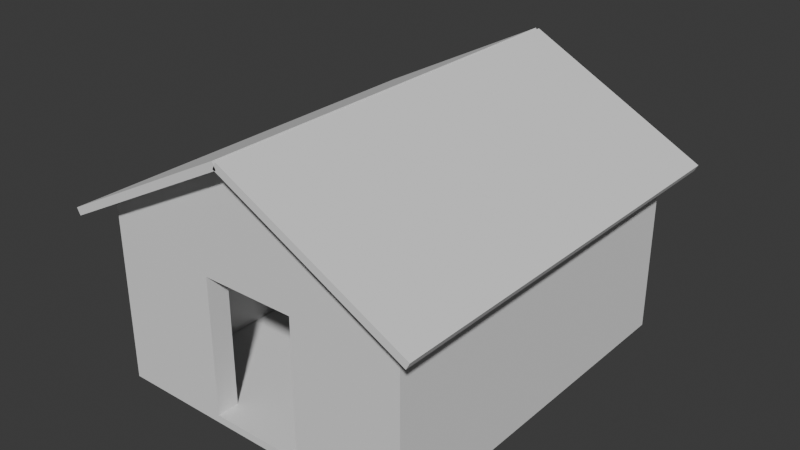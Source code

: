 # Source: cottage.blend  (saved by Blender 4.2.66; exported with 4.5.12 LTS)
import bpy
from mathutils import Matrix  # noqa: F401  (used for matrix-valued properties, if any)

bpy.ops.wm.read_factory_settings(use_empty=True)
scene = bpy.context.scene
scene.name = 'Scene'

# ---- collections
col_collection = bpy.data.collections.new('Collection'); scene.collection.children.link(col_collection)

# ---- world
world_world = bpy.data.worlds.new('World'); scene.world = world_world
world_world.use_nodes = True; world_world.node_tree.nodes.clear()
_N = world_world.node_tree.nodes; _L = world_world.node_tree.links
n0 = _N.new('ShaderNodeOutputWorld'); n0.name = 'World Output'; n0.location = (300, 300)
n1 = _N.new('ShaderNodeBackground'); n1.name = 'Background'; n1.location = (10, 300)
n1.inputs[0].default_value = (0.05088, 0.05088, 0.05088, 1.0)
_L.new(n1.outputs[0], n0.inputs[0])
n0.is_active_output = True
world_world.color = (0.05088, 0.05088, 0.05088)
world_world.sun_shadow_jitter_overblur = 0.0

# ---- meshes
me_cube_001 = bpy.data.meshes.new('Cube.001')
me_cube_001.from_pydata([(-0.5, -0.5, -0.5), (-0.5, -0.5, 0.5), (-0.5, 0.5, -0.5), (-0.5, 0.5, 0.5), (0.5, -0.5, -0.5), (0.5, -0.5, 0.5), (0.5, 0.5, -0.5), (0.5, 0.5, 0.5)], [], [(0, 1, 3, 2), (2, 3, 7, 6), (6, 7, 5, 4), (4, 5, 1, 0), (2, 6, 4, 0), (7, 3, 1, 5)])
_uv = me_cube_001.uv_layers.new(name='UVMap')
_uv.uv.foreach_set('vector', [0.375, 0.0, 0.625, 0.0, 0.625, 0.25, 0.375, 0.25, 0.375, 0.25, 0.625, 0.25, 0.625, 0.5, 0.375, 0.5, 0.375, 0.5, 0.625, 0.5, 0.625, 0.75, 0.375, 0.75, 0.375, 0.75, 0.625, 0.75, 0.625, 1.0, 0.375, 1.0, 0.125, 0.5, 0.375, 0.5, 0.375, 0.75, 0.125, 0.75, 0.625, 0.5, 0.875, 0.5, 0.875, 0.75, 0.625, 0.75])
me_cube_001.update()
me_cube_002 = bpy.data.meshes.new('Cube.002')
me_cube_002.from_pydata([(-0.5, -0.5, -0.5), (-0.5, -0.5, 0.5), (-0.5, 0.5, -0.5), (-0.5, 0.5, 0.5), (0.5, -0.5, -0.5), (0.5, -0.5, 0.5), (0.5, 0.5, -0.5), (0.5, 0.5, 0.5)], [], [(0, 1, 3, 2), (2, 3, 7, 6), (6, 7, 5, 4), (4, 5, 1, 0), (2, 6, 4, 0), (7, 3, 1, 5)])
_uv = me_cube_002.uv_layers.new(name='UVMap')
_uv.uv.foreach_set('vector', [0.375, 0.0, 0.625, 0.0, 0.625, 0.25, 0.375, 0.25, 0.375, 0.25, 0.625, 0.25, 0.625, 0.5, 0.375, 0.5, 0.375, 0.5, 0.625, 0.5, 0.625, 0.75, 0.375, 0.75, 0.375, 0.75, 0.625, 0.75, 0.625, 1.0, 0.375, 1.0, 0.125, 0.5, 0.375, 0.5, 0.375, 0.75, 0.125, 0.75, 0.625, 0.5, 0.875, 0.5, 0.875, 0.75, 0.625, 0.75])
me_cube_002.update()
me_cube_003 = bpy.data.meshes.new('Cube.003')
me_cube_003.from_pydata([(-0.5, -0.5, -0.5), (-0.5, -0.5, 0.5), (-0.5, 0.5, -0.5), (-0.5, 0.5, 0.5), (0.5, -0.5, -0.5), (0.5, -0.5, 0.5), (0.5, 0.5, -0.5), (0.5, 0.5, 0.5)], [], [(0, 1, 3, 2), (2, 3, 7, 6), (6, 7, 5, 4), (4, 5, 1, 0), (2, 6, 4, 0), (7, 3, 1, 5)])
_uv = me_cube_003.uv_layers.new(name='UVMap')
_uv.uv.foreach_set('vector', [0.375, 0.0, 0.625, 0.0, 0.625, 0.25, 0.375, 0.25, 0.375, 0.25, 0.625, 0.25, 0.625, 0.5, 0.375, 0.5, 0.375, 0.5, 0.625, 0.5, 0.625, 0.75, 0.375, 0.75, 0.375, 0.75, 0.625, 0.75, 0.625, 1.0, 0.375, 1.0, 0.125, 0.5, 0.375, 0.5, 0.375, 0.75, 0.125, 0.75, 0.625, 0.5, 0.875, 0.5, 0.875, 0.75, 0.625, 0.75])
me_cube_003.update()
me_cube_004 = bpy.data.meshes.new('Cube.004')
me_cube_004.from_pydata([(-0.5, -0.5, -0.5), (-0.5, -0.5, 0.5), (-0.5, 0.5, -0.5), (-0.5, 0.5, 0.5), (0.5, -0.5, -0.5), (0.5, -0.5, 0.5), (0.5, 0.5, -0.5), (0.5, 0.5, 0.5)], [], [(0, 1, 3, 2), (2, 3, 7, 6), (6, 7, 5, 4), (4, 5, 1, 0), (2, 6, 4, 0), (7, 3, 1, 5)])
_uv = me_cube_004.uv_layers.new(name='UVMap')
_uv.uv.foreach_set('vector', [0.375, 0.0, 0.625, 0.0, 0.625, 0.25, 0.375, 0.25, 0.375, 0.25, 0.625, 0.25, 0.625, 0.5, 0.375, 0.5, 0.375, 0.5, 0.625, 0.5, 0.625, 0.75, 0.375, 0.75, 0.375, 0.75, 0.625, 0.75, 0.625, 1.0, 0.375, 1.0, 0.125, 0.5, 0.375, 0.5, 0.375, 0.75, 0.125, 0.75, 0.625, 0.5, 0.875, 0.5, 0.875, 0.75, 0.625, 0.75])
me_cube_004.update()
me_cube_005 = bpy.data.meshes.new('Cube.005')
me_cube_005.from_pydata([(-0.5, -0.5, -0.5), (-0.5, -0.5, 0.5), (-0.5, 0.5, -0.5), (-0.5, 0.5, 0.5), (0.5, -0.5, -0.5), (0.5, -0.5, 0.5), (0.5, 0.5, -0.5), (0.5, 0.5, 0.5)], [], [(0, 1, 3, 2), (2, 3, 7, 6), (6, 7, 5, 4), (4, 5, 1, 0), (2, 6, 4, 0), (7, 3, 1, 5)])
_uv = me_cube_005.uv_layers.new(name='UVMap')
_uv.uv.foreach_set('vector', [0.375, 0.0, 0.625, 0.0, 0.625, 0.25, 0.375, 0.25, 0.375, 0.25, 0.625, 0.25, 0.625, 0.5, 0.375, 0.5, 0.375, 0.5, 0.625, 0.5, 0.625, 0.75, 0.375, 0.75, 0.375, 0.75, 0.625, 0.75, 0.625, 1.0, 0.375, 1.0, 0.125, 0.5, 0.375, 0.5, 0.375, 0.75, 0.125, 0.75, 0.625, 0.5, 0.875, 0.5, 0.875, 0.75, 0.625, 0.75])
me_cube_005.update()
me_cube_006 = bpy.data.meshes.new('Cube.006')
me_cube_006.from_pydata([(-0.5, -0.5, -0.5), (-0.5, -0.5, 0.5), (-0.5, 0.5, -0.5), (-0.5, 0.5, 0.5), (0.5, -0.5, -0.5), (0.5, -0.5, 0.5), (0.5, 0.5, -0.5), (0.5, 0.5, 0.5)], [], [(0, 1, 3, 2), (2, 3, 7, 6), (6, 7, 5, 4), (4, 5, 1, 0), (2, 6, 4, 0), (7, 3, 1, 5)])
_uv = me_cube_006.uv_layers.new(name='UVMap')
_uv.uv.foreach_set('vector', [0.375, 0.0, 0.625, 0.0, 0.625, 0.25, 0.375, 0.25, 0.375, 0.25, 0.625, 0.25, 0.625, 0.5, 0.375, 0.5, 0.375, 0.5, 0.625, 0.5, 0.625, 0.75, 0.375, 0.75, 0.375, 0.75, 0.625, 0.75, 0.625, 1.0, 0.375, 1.0, 0.125, 0.5, 0.375, 0.5, 0.375, 0.75, 0.125, 0.75, 0.625, 0.5, 0.875, 0.5, 0.875, 0.75, 0.625, 0.75])
me_cube_006.update()
me_cube_007 = bpy.data.meshes.new('Cube.007')
me_cube_007.from_pydata([(-0.5, -0.5, -0.5), (-0.5, -0.5, 0.5), (-0.5, 0.5, -0.5), (-0.5, 0.5, 0.5), (0.5, -0.5, -0.5), (0.5, -0.5, 0.5), (0.5, 0.5, -0.5), (0.5, 0.5, 0.5)], [], [(0, 1, 3, 2), (2, 3, 7, 6), (6, 7, 5, 4), (4, 5, 1, 0), (2, 6, 4, 0), (7, 3, 1, 5)])
_uv = me_cube_007.uv_layers.new(name='UVMap')
_uv.uv.foreach_set('vector', [0.375, 0.0, 0.625, 0.0, 0.625, 0.25, 0.375, 0.25, 0.375, 0.25, 0.625, 0.25, 0.625, 0.5, 0.375, 0.5, 0.375, 0.5, 0.625, 0.5, 0.625, 0.75, 0.375, 0.75, 0.375, 0.75, 0.625, 0.75, 0.625, 1.0, 0.375, 1.0, 0.125, 0.5, 0.375, 0.5, 0.375, 0.75, 0.125, 0.75, 0.625, 0.5, 0.875, 0.5, 0.875, 0.75, 0.625, 0.75])
me_cube_007.update()
me_cube_008 = bpy.data.meshes.new('Cube.008')
me_cube_008.from_pydata([(-0.5, -0.5, -0.5), (-0.5, -0.5, 0.5), (-0.5, 0.5, -0.5), (-0.5, 0.5, 0.5), (0.5, -0.5, -0.5), (0.5, -0.5, 0.5), (0.5, 0.5, -0.5), (0.5, 0.5, 0.5)], [], [(0, 1, 3, 2), (2, 3, 7, 6), (6, 7, 5, 4), (4, 5, 1, 0), (2, 6, 4, 0), (7, 3, 1, 5)])
_uv = me_cube_008.uv_layers.new(name='UVMap')
_uv.uv.foreach_set('vector', [0.375, 0.0, 0.625, 0.0, 0.625, 0.25, 0.375, 0.25, 0.375, 0.25, 0.625, 0.25, 0.625, 0.5, 0.375, 0.5, 0.375, 0.5, 0.625, 0.5, 0.625, 0.75, 0.375, 0.75, 0.375, 0.75, 0.625, 0.75, 0.625, 1.0, 0.375, 1.0, 0.125, 0.5, 0.375, 0.5, 0.375, 0.75, 0.125, 0.75, 0.625, 0.5, 0.875, 0.5, 0.875, 0.75, 0.625, 0.75])
me_cube_008.update()
me_cube_009 = bpy.data.meshes.new('Cube.009')
me_cube_009.from_pydata([(-0.5, -0.5, -0.5), (-0.5, -0.5, 0.5), (-0.5, 0.5, -0.5), (-0.5, 0.5, 0.5), (0.5, -0.5, -0.5), (0.5, -0.5, 0.5), (0.5, 0.5, -0.5), (0.5, 0.5, 0.5)], [], [(0, 1, 3, 2), (2, 3, 7, 6), (6, 7, 5, 4), (4, 5, 1, 0), (2, 6, 4, 0), (7, 3, 1, 5)])
_uv = me_cube_009.uv_layers.new(name='UVMap')
_uv.uv.foreach_set('vector', [0.375, 0.0, 0.625, 0.0, 0.625, 0.25, 0.375, 0.25, 0.375, 0.25, 0.625, 0.25, 0.625, 0.5, 0.375, 0.5, 0.375, 0.5, 0.625, 0.5, 0.625, 0.75, 0.375, 0.75, 0.375, 0.75, 0.625, 0.75, 0.625, 1.0, 0.375, 1.0, 0.125, 0.5, 0.375, 0.5, 0.375, 0.75, 0.125, 0.75, 0.625, 0.5, 0.875, 0.5, 0.875, 0.75, 0.625, 0.75])
me_cube_009.update()
me_cube_010 = bpy.data.meshes.new('Cube.010')
me_cube_010.from_pydata([(-0.5, -0.5, -0.5), (-0.5, -0.5, 0.5), (-0.5, 0.5, -0.5), (-0.5, 0.5, 0.5), (0.5, -0.5, -0.5), (0.5, -0.5, 0.5), (0.5, 0.5, -0.5), (0.5, 0.5, 0.5)], [], [(0, 1, 3, 2), (2, 3, 7, 6), (6, 7, 5, 4), (4, 5, 1, 0), (2, 6, 4, 0), (7, 3, 1, 5)])
_uv = me_cube_010.uv_layers.new(name='UVMap')
_uv.uv.foreach_set('vector', [0.375, 0.0, 0.625, 0.0, 0.625, 0.25, 0.375, 0.25, 0.375, 0.25, 0.625, 0.25, 0.625, 0.5, 0.375, 0.5, 0.375, 0.5, 0.625, 0.5, 0.625, 0.75, 0.375, 0.75, 0.375, 0.75, 0.625, 0.75, 0.625, 1.0, 0.375, 1.0, 0.125, 0.5, 0.375, 0.5, 0.375, 0.75, 0.125, 0.75, 0.625, 0.5, 0.875, 0.5, 0.875, 0.75, 0.625, 0.75])
me_cube_010.update()
me_gablefront = bpy.data.meshes.new('GableFront')
me_gablefront.from_pydata([(-2.5, -2.65, 2.8), (2.5, -2.65, 2.8), (0.0, -2.65, 4.1), (-2.5, -3.0, 2.8), (2.5, -3.0, 2.8), (0.0, -3.0, 4.1)], [], [(0, 2, 1), (3, 4, 5), (0, 1, 4, 3), (1, 2, 5, 4), (2, 0, 3, 5)])
me_gablefront.update()
me_gableback = bpy.data.meshes.new('GableBack')
me_gableback.from_pydata([(-2.5, 3.0, 2.8), (2.5, 3.0, 2.8), (0.0, 3.0, 4.1), (-2.5, 2.65, 2.8), (2.5, 2.65, 2.8), (0.0, 2.65, 4.1)], [], [(0, 2, 1), (3, 4, 5), (0, 1, 4, 3), (1, 2, 5, 4), (2, 0, 3, 5)])
me_gableback.update()

# ---- objects
ob_wallback = bpy.data.objects.new('WallBack', me_cube_001)
ob_wallwest = bpy.data.objects.new('WallWest', me_cube_002)
ob_walleast = bpy.data.objects.new('WallEast', me_cube_003)
ob_wallfrontleft = bpy.data.objects.new('WallFrontLeft', me_cube_004)
ob_wallfrontright = bpy.data.objects.new('WallFrontRight', me_cube_005)
ob_walllintel = bpy.data.objects.new('WallLintel', me_cube_006)
ob_supportfloor = bpy.data.objects.new('SupportFloor', me_cube_007)
ob_crate = bpy.data.objects.new('Crate', me_cube_008)
ob_roofwest = bpy.data.objects.new('RoofWest', me_cube_009)
ob_roofeast = bpy.data.objects.new('RoofEast', me_cube_010)
ob_gablefront = bpy.data.objects.new('GableFront', me_gablefront)
ob_gableback = bpy.data.objects.new('GableBack', me_gableback)

# ---- transforms, parenting, visibility, modifiers, constraints
ob_wallback.location = (0.0, 2.825, 1.4)
ob_wallback.scale = (5.0, 0.35, 2.8)
ob_wallwest.location = (-2.325, 0.0, 1.4)
ob_wallwest.scale = (0.35, 5.3, 2.8)
ob_walleast.location = (2.325, 0.0, 1.4)
ob_walleast.scale = (0.35, 5.3, 2.8)
ob_wallfrontleft.location = (-1.625, -2.825, 1.4)
ob_wallfrontleft.scale = (1.75, 0.35, 2.8)
ob_wallfrontright.location = (1.625, -2.825, 1.4)
ob_wallfrontright.scale = (1.75, 0.35, 2.8)
ob_walllintel.location = (0.0, -2.825, 2.5)
ob_walllintel.scale = (1.5, 0.35, 0.6)
ob_supportfloor.location = (0.0, 0.0, -0.06)
ob_supportfloor.scale = (5.0, 6.0, 0.12)
ob_crate.location = (-1.35, 0.95, 0.45)
ob_crate.scale = (0.9, 0.9, 0.9)
ob_roofwest.location = (-1.45, 0.0, 3.346)
ob_roofwest.rotation_euler = (0.0, -0.4795, 0.0)
ob_roofwest.scale = (3.269, 6.7, 0.12)
ob_roofeast.location = (1.45, 0.0, 3.346)
ob_roofeast.rotation_euler = (0.0, 0.4795, 0.0)
ob_roofeast.scale = (3.269, 6.7, 0.12)
ob_gablefront.location = (0.0, 0.0, 0.0)
ob_gableback.location = (0.0, 0.0, 0.0)

# ---- collection membership
col_collection.objects.link(ob_wallback)
col_collection.objects.link(ob_wallwest)
col_collection.objects.link(ob_walleast)
col_collection.objects.link(ob_wallfrontleft)
col_collection.objects.link(ob_wallfrontright)
col_collection.objects.link(ob_walllintel)
col_collection.objects.link(ob_supportfloor)
col_collection.objects.link(ob_crate)
col_collection.objects.link(ob_roofwest)
col_collection.objects.link(ob_roofeast)
col_collection.objects.link(ob_gablefront)
col_collection.objects.link(ob_gableback)

# ---- scene / render settings (as saved in the file)
scene.frame_start = 1; scene.frame_end = 250; scene.frame_set(1)
scene.render.engine = 'BLENDER_EEVEE_NEXT'
bpy.context.view_layer.update()

# ---- added for rendering (the .blend has no active camera and no usable light): camera, sun
cam_auto = bpy.data.cameras.new('AutoCamera')
cam_auto.lens = 50.0
cam_auto.sensor_width = 36.0
cam_auto.clip_end = 1000.0
ob_auto_camera = bpy.data.objects.new('AutoCamera', cam_auto)
scene.collection.objects.link(ob_auto_camera)
ob_auto_camera.location = (9.13285, -10.9594, 9.3229)
ob_auto_camera.rotation_euler = (1.09748, -7.21219e-08, 0.694738)
scene.camera = ob_auto_camera
light_auto_sun = bpy.data.lights.new('AutoSun', 'SUN')
light_auto_sun.energy = 3.0
light_auto_sun.angle = 0.0523599
ob_auto_sun = bpy.data.objects.new('AutoSun', light_auto_sun)
scene.collection.objects.link(ob_auto_sun)
ob_auto_sun.rotation_euler = (0.872665, 0.174533, 0.523599)
bpy.context.view_layer.update()
